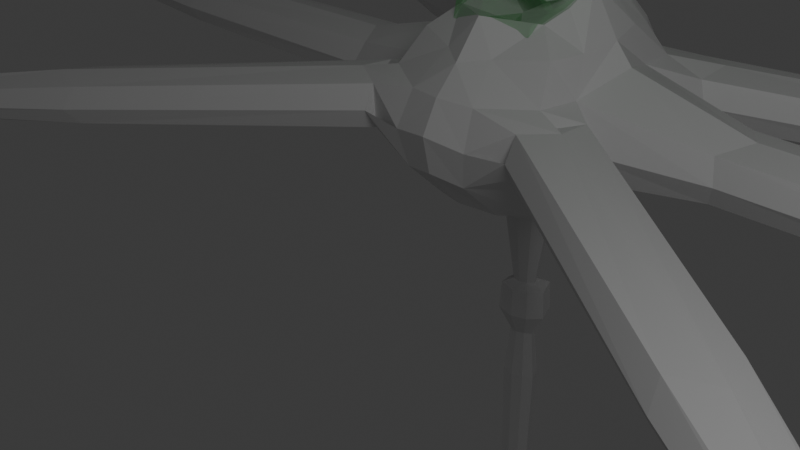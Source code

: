 # Source: f6bd4062a900445bbe42ab47d068fc0a.blend  (saved by Blender 4.2.66; exported with 4.5.12 LTS)
import bpy
from mathutils import Matrix  # noqa: F401  (used for matrix-valued properties, if any)

bpy.ops.wm.read_factory_settings(use_empty=True)
scene = bpy.context.scene
scene.name = 'Scene'

# ---- collections
col_collection = bpy.data.collections.new('Collection'); scene.collection.children.link(col_collection)

# ---- materials (node trees are filled in below, after node groups)
mat_material = bpy.data.materials.new('Material')
mat_material.alpha_threshold = 0.0
mat_material.use_transparent_shadow = False
mat_material.roughness = 0.5
mat_material.line_color = (0.0, 0.0, 0.0, 1.0)
mat_material_001 = bpy.data.materials.new('Material.001')

# ---- material node trees
mat_material.use_nodes = True; mat_material.node_tree.nodes.clear()
_N = mat_material.node_tree.nodes; _L = mat_material.node_tree.links
n0 = _N.new('ShaderNodeOutputMaterial'); n0.name = 'Material Output'; n0.location = (300, 300)
n1 = _N.new('ShaderNodeBsdfPrincipled'); n1.name = 'Principled BSDF'; n1.location = (10, 300)
n1.inputs[3].default_value = 1.45
_L.new(n1.outputs[0], n0.inputs[0])
n0.is_active_output = True
mat_material_001.use_nodes = True; mat_material_001.node_tree.nodes.clear()
_N = mat_material_001.node_tree.nodes; _L = mat_material_001.node_tree.links
n0 = _N.new('ShaderNodeBsdfPrincipled'); n0.name = 'Principled BSDF'; n0.location = (10, 300)
n0.inputs[0].default_value = (0.09976, 0.8003, 0.1623, 1.0)
n0.inputs[1].default_value = 0.5393
n0.inputs[2].default_value = 0.0
n0.inputs[4].default_value = 0.2921
n1 = _N.new('ShaderNodeOutputMaterial'); n1.name = 'Material Output'; n1.location = (300, 300)
_L.new(n0.outputs[0], n1.inputs[0])
n1.is_active_output = True

# ---- world
world_world = bpy.data.worlds.new('World'); scene.world = world_world
world_world.use_nodes = True; world_world.node_tree.nodes.clear()
_N = world_world.node_tree.nodes; _L = world_world.node_tree.links
n0 = _N.new('ShaderNodeOutputWorld'); n0.name = 'World Output'; n0.location = (300, 300)
n1 = _N.new('ShaderNodeBackground'); n1.name = 'Background'; n1.location = (10, 300)
n1.inputs[0].default_value = (0.05088, 0.05088, 0.05088, 1.0)
_L.new(n1.outputs[0], n0.inputs[0])
n0.is_active_output = True
world_world.color = (0.05088, 0.05088, 0.05088)
world_world.use_sun_shadow = False
world_world.sun_shadow_jitter_overblur = 0.0

# ---- cameras
cam_camera = bpy.data.cameras.new('Camera')
cam_camera.clip_end = 100.0
cam_camera.ortho_scale = 7.314

# ---- lights
light_light = bpy.data.lights.new('Light', 'POINT')
light_light.transmission_factor = 0.0
light_light.use_soft_falloff = False
light_light.energy = 1000.0
light_light.shadow_soft_size = 2.841
light_light.shadow_maximum_resolution = 0.006
light_light.use_absolute_resolution = True

# ---- meshes
me_cube = bpy.data.meshes.new('Cube')
me_cube.from_pydata([(0.9479, 1.032, 0.9457), (1.007, 1.0, -1.023), (1.021, -0.9836, 0.9178), (1.0, -1.0, -1.081), (0.0, 1.363, -1.055), (0.0, -1.501, 0.7715), (0.0, -1.389, -1.116), (0.0, 1.568, 1.174), (1.181, 0.06588, 0.9854), (1.14, 0.01527, -0.9064), (0.0, 0.08905, -0.06024), (0.0, 0.07665, 1.002), (0.0, -1.014, -0.2061), (0.0, -0.4843, 1.078), (0.0, 0.8369, 1.159), (0.0, 0.941, -0.5395), (1.248, -1.517, -0.09978), (0.0, 2.073, -0.07511), (0.0, -2.042, -0.02996), (11.19, 0.06291, 0.01226), (1.107, 1.331, -0.5), (1.197, -1.355, -0.566), (1.104, -0.4655, 0.9156), (0.4775, -1.194, -1.19), (0.621, 1.054, 1.289), (1.085, 0.5111, -0.9363), (0.5005, 1.174, -1.064), (0.3582, -1.262, 0.8451), (0.0, 1.868, -0.5), (0.0, -1.199, -1.169), (0.0, -1.925, -0.548), (0.0, -1.123, 1.279), (1.06, 0.5802, 1.065), (1.065, -0.4887, -0.9266), (0.0, 0.641, -0.2597), (0.0, 0.4406, 1.058), (0.8146, 0.02344, 1.637), (1.462, 0.01104, -0.6961), (0.7984, 0.0781, -0.02476), (0.0, -0.7307, -0.2385), (0.0, -0.2992, 1.16), (0.4812, -0.9714, -0.1925), (0.6819, -0.7202, 1.227), (0.0, 1.152, 1.112), (0.0, 1.161, -0.2411), (0.6762, 0.8831, -0.1154), (0.6886, 0.7383, 1.437), (1.095, 1.32, 0.5169), (1.188, -1.324, 0.4457), (0.0, 1.868, 0.5769), (0.0, -1.824, 0.4108), (1.437, 0.05054, 0.7079), (1.324, 0.8541, -0.04036), (0.5746, -1.932, -0.1126), (0.8472, 1.893, -0.1545), (1.383, -0.9072, -0.1188), (1.242, -0.7464, -0.5703), (0.7126, 1.759, -0.6169), (0.473, -1.817, -0.6222), (0.7873, 0.5416, -0.1246), (1.215, 0.6653, -0.5019), (1.193, 0.7022, 0.542), (0.7614, 0.3741, 1.531), (0.7559, -0.3462, 1.377), (0.5041, -1.724, 0.3879), (0.6811, 1.742, 0.4555), (1.235, -0.7225, 0.4222), (0.7298, -0.4269, -0.05627), (0.0, 1.572, 0.9671), (0.7415, 1.295, 0.9676), (3.174, 0.09024, 0.2398), (12.91, 0.1135, 0.2236), (2.991, 0.4841, -0.1333), (3.072, 0.07198, -0.5656), (3.028, -0.4924, -0.1855), (2.928, -0.3756, -0.4525), (2.909, 0.4593, -0.412), (2.894, 0.4811, 0.2053), (2.923, -0.3615, 0.1344), (11.04, 0.3405, -0.2084), (11.08, 0.0541, -0.4617), (11.08, -0.2341, -0.2321), (10.99, -0.1491, -0.3537), (10.98, 0.2309, -0.3353), (10.97, 0.2408, -0.05431), (10.99, -0.1427, -0.08656), (18.48, 0.04291, -0.05094), (12.7, 0.4845, -0.09336), (12.75, 0.1, -0.3868), (12.74, -0.3131, -0.1275), (12.64, -0.1481, -0.2549), (12.62, 0.3158, -0.2324), (12.58, 0.369, 0.128), (12.62, -0.1818, 0.08165), (14.14, 0.06684, 0.03406), (13.99, 0.3399, -0.1992), (14.02, 0.05694, -0.4152), (14.02, -0.2472, -0.2244), (13.95, -0.1257, -0.3182), (13.93, 0.2158, -0.3016), (13.9, 0.2549, -0.03633), (13.93, -0.1505, -0.07042), (20.77, 0.01643, -0.8568), (18.35, 0.2644, -0.2401), (18.38, 0.03489, -0.4153), (18.38, -0.2117, -0.2605), (18.32, -0.1132, -0.3366), (18.31, 0.1637, -0.3232), (18.29, 0.1954, -0.108), (18.31, -0.1334, -0.1357), (7.419, 0.06665, -0.591), (7.181, 0.4142, -0.4185), (7.157, 0.4338, 0.135), (7.6, 0.08333, 0.1973), (7.212, -0.3344, -0.4548), (7.371, -0.4587, -0.2154), (7.204, -0.3217, 0.07146), (7.311, 0.4971, -0.1686), (16.61, 0.142, 1.777), (18.86, 0.6105, -0.3775), (18.93, 0.08017, -0.7822), (18.92, -0.4897, -0.4246), (18.78, -0.262, -0.6003), (18.76, 0.3778, -0.5693), (16.75, 0.4527, 1.117), (16.79, -0.3096, 1.087), (16.67, 0.09664, 1.122), (8.339, -5.873, -0.5369), (1.667, -1.51, 0.3466), (9.818, -6.766, -0.4679), (1.698, -1.07, -0.01794), (1.507, -1.448, -0.4471), (1.195, -1.909, -0.05361), (1.154, -1.749, -0.3138), (1.594, -1.038, -0.2885), (1.642, -1.029, 0.3275), (1.204, -1.751, 0.2712), (8.349, -5.554, -0.7502), (8.202, -5.806, -0.9997), (8.062, -6.053, -0.765), (8.03, -5.934, -0.8811), (8.225, -5.607, -0.8691), (8.242, -5.6, -0.5883), (8.052, -5.934, -0.6148), (14.42, -9.838, -1.197), (9.818, -6.332, -0.7739), (9.627, -6.673, -1.063), (9.42, -7.025, -0.7957), (9.417, -6.83, -0.9179), (9.655, -6.43, -0.9032), (9.679, -6.374, -0.5418), (9.405, -6.854, -0.5798), (10.81, -7.47, -0.7571), (10.81, -7.15, -0.9823), (10.67, -7.401, -1.195), (10.52, -7.66, -0.9983), (10.51, -7.516, -1.088), (10.69, -7.222, -1.077), (10.71, -7.181, -0.8115), (10.51, -7.534, -0.8395), (16.26, -11.08, -2.187), (14.42, -9.579, -1.379), (14.3, -9.783, -1.552), (14.18, -9.993, -1.393), (14.18, -9.876, -1.465), (14.32, -9.638, -1.457), (14.33, -9.604, -1.241), (14.17, -9.891, -1.264), (5.138, -3.808, -0.8288), (5.141, -3.392, -0.6443), (5.176, -3.378, -0.09119), (5.361, -3.914, -0.0585), (4.758, -4.036, -0.6681), (4.843, -4.234, -0.4401), (4.8, -4.036, -0.1433), (5.315, -3.4, -0.4075), (13.05, -8.792, 0.7761), (15.02, -9.558, -1.565), (14.75, -10.03, -1.963), (14.47, -10.51, -1.595), (14.46, -10.24, -1.763), (14.79, -9.694, -1.743), (13.29, -8.592, 0.1005), (12.91, -9.252, 0.08188), (13.02, -8.843, 0.1194), (8.645, 5.663, -0.5286), (1.608, 1.918, 0.3549), (10.14, 6.528, -0.4596), (1.237, 2.158, -0.009629), (1.476, 1.809, -0.4388), (1.73, 1.313, -0.0453), (1.569, 1.354, -0.3055), (1.159, 2.081, -0.2802), (1.174, 2.128, 0.3358), (1.595, 1.397, 0.2795), (8.371, 5.825, -0.7419), (8.521, 5.575, -0.9914), (8.669, 5.333, -0.7567), (8.55, 5.363, -0.8728), (8.357, 5.691, -0.8607), (8.359, 5.709, -0.58), (8.56, 5.381, -0.6065), (15.05, 9.078, -1.189), (9.76, 6.737, -0.7656), (9.967, 6.406, -1.054), (10.18, 6.055, -0.7874), (10.0, 6.146, -0.9096), (9.768, 6.547, -0.8949), (9.73, 6.595, -0.5335), (10.02, 6.124, -0.5715), (11.24, 7.059, -0.7488), (10.95, 7.213, -0.974), (11.11, 6.969, -1.187), (11.26, 6.71, -0.99), (11.13, 6.778, -1.08), (10.96, 7.073, -1.069), (10.93, 7.108, -0.8032), (11.14, 6.761, -0.8311), (17.02, 10.09, -2.179), (14.82, 9.203, -1.371), (14.95, 9.005, -1.544), (15.07, 8.795, -1.384), (14.97, 8.85, -1.457), (14.83, 9.089, -1.448), (14.8, 9.118, -1.233), (14.98, 8.837, -1.255), (5.294, 3.853, -0.8205), (4.931, 4.056, -0.636), (4.935, 4.093, -0.08288), (5.494, 3.997, -0.05019), (5.31, 3.41, -0.6598), (5.524, 3.389, -0.4318), (5.331, 3.447, -0.135), (5.021, 4.205, -0.3992), (13.47, 8.386, 0.7844), (15.09, 9.738, -1.556), (15.38, 9.281, -1.955), (15.66, 8.796, -1.586), (15.43, 8.923, -1.755), (15.1, 9.475, -1.735), (13.41, 8.691, 0.1088), (13.81, 8.037, 0.09019), (13.51, 8.336, 0.1277)], [], [(67, 33, 3, 41), (66, 22, 2), (65, 69, 0, 47), (64, 27, 5, 50), (63, 40, 13, 42), (62, 35, 11, 36), (61, 32, 8), (4, 26, 44), (52, 61, 77, 72), (12, 41, 29), (2, 42, 27), (59, 25, 9, 38), (14, 46, 43), (58, 53, 18, 30), (56, 55, 16, 21), (33, 56, 21, 3), (9, 37, 56, 33), (37, 60, 76, 73), (26, 57, 20, 1), (4, 28, 57, 26), (28, 17, 54, 57), (23, 58, 30, 6), (3, 21, 58, 23), (21, 16, 53, 58), (43, 24, 7), (43, 46, 24), (46, 0, 24), (34, 59, 38, 10), (15, 45, 59, 34), (45, 1, 25, 59), (27, 31, 5), (27, 42, 31), (42, 13, 31), (29, 23, 6), (29, 41, 23), (41, 3, 23), (25, 60, 37, 9), (1, 20, 60, 25), (44, 45, 15), (44, 26, 45), (26, 1, 45), (55, 56, 75, 74), (47, 0, 32, 61), (32, 62, 36), (0, 46, 62, 32), (46, 14, 35, 62), (22, 63, 42), (8, 36, 22), (36, 11, 40, 63), (53, 64, 50, 18), (16, 48, 64, 53), (48, 2, 27, 64), (17, 49, 65, 54), (49, 68, 69, 65), (55, 66, 48, 16), (51, 66, 78, 70), (51, 8, 66), (39, 67, 41, 12), (10, 38, 67, 39), (38, 9, 33, 67), (2, 48, 66), (66, 8, 22), (8, 51, 61), (36, 8, 32), (22, 36, 63), (0, 69, 24), (69, 68, 7), (42, 2, 22), (7, 24, 69), (116, 115, 81, 85), (114, 110, 80, 82), (110, 111, 83, 80), (112, 113, 19, 84), (56, 37, 73, 75), (66, 55, 74, 78), (61, 51, 70, 77), (60, 52, 72, 76), (82, 80, 88, 90), (80, 83, 91, 88), (84, 19, 71, 92), (19, 85, 93, 71), (117, 112, 84, 79), (111, 117, 79, 83), (115, 114, 82, 81), (113, 116, 85, 19), (71, 93, 101, 94), (89, 90, 98, 97), (91, 87, 95, 99), (87, 92, 100, 95), (85, 81, 89, 93), (79, 84, 92, 87), (83, 79, 87, 91), (81, 82, 90, 89), (99, 95, 103, 107), (95, 100, 108, 103), (101, 97, 105, 109), (98, 96, 104, 106), (92, 71, 94, 100), (88, 91, 99, 96), (90, 88, 96, 98), (93, 89, 97, 101), (109, 105, 121, 125), (106, 104, 120, 122), (104, 107, 123, 120), (108, 86, 126, 124), (97, 98, 106, 105), (94, 101, 109, 86), (100, 94, 86, 108), (96, 99, 107, 104), (70, 78, 116, 113), (74, 75, 114, 115), (76, 72, 117, 111), (72, 77, 112, 117), (77, 70, 113, 112), (73, 76, 111, 110), (75, 73, 110, 114), (78, 74, 115, 116), (118, 125, 102), (121, 122, 102), (123, 119, 102), (119, 124, 102), (103, 108, 124, 119), (107, 103, 119, 123), (105, 106, 122, 121), (86, 109, 125, 126), (124, 118, 102), (120, 123, 102), (122, 120, 102), (125, 121, 102), (126, 125, 118), (124, 126, 118), (174, 173, 139, 143), (172, 168, 138, 140), (168, 169, 141, 138), (170, 171, 127, 142), (140, 138, 146, 148), (138, 141, 149, 146), (142, 127, 129, 150), (127, 143, 151, 129), (175, 170, 142, 137), (169, 175, 137, 141), (173, 172, 140, 139), (171, 174, 143, 127), (129, 151, 159, 152), (147, 148, 156, 155), (149, 145, 153, 157), (145, 150, 158, 153), (143, 139, 147, 151), (137, 142, 150, 145), (141, 137, 145, 149), (139, 140, 148, 147), (157, 153, 161, 165), (153, 158, 166, 161), (159, 155, 163, 167), (156, 154, 162, 164), (150, 129, 152, 158), (146, 149, 157, 154), (148, 146, 154, 156), (151, 147, 155, 159), (167, 163, 179, 183), (164, 162, 178, 180), (162, 165, 181, 178), (166, 144, 184, 182), (155, 156, 164, 163), (152, 159, 167, 144), (158, 152, 144, 166), (154, 157, 165, 162), (128, 136, 174, 171), (132, 133, 172, 173), (134, 130, 175, 169), (130, 135, 170, 175), (135, 128, 171, 170), (131, 134, 169, 168), (133, 131, 168, 172), (136, 132, 173, 174), (176, 183, 160), (179, 180, 160), (181, 177, 160), (177, 182, 160), (161, 166, 182, 177), (165, 161, 177, 181), (163, 164, 180, 179), (144, 167, 183, 184), (182, 176, 160), (178, 181, 160), (180, 178, 160), (183, 179, 160), (184, 183, 176), (182, 184, 176), (232, 231, 197, 201), (230, 226, 196, 198), (226, 227, 199, 196), (228, 229, 185, 200), (198, 196, 204, 206), (196, 199, 207, 204), (200, 185, 187, 208), (185, 201, 209, 187), (233, 228, 200, 195), (227, 233, 195, 199), (231, 230, 198, 197), (229, 232, 201, 185), (187, 209, 217, 210), (205, 206, 214, 213), (207, 203, 211, 215), (203, 208, 216, 211), (201, 197, 205, 209), (195, 200, 208, 203), (199, 195, 203, 207), (197, 198, 206, 205), (215, 211, 219, 223), (211, 216, 224, 219), (217, 213, 221, 225), (214, 212, 220, 222), (208, 187, 210, 216), (204, 207, 215, 212), (206, 204, 212, 214), (209, 205, 213, 217), (225, 221, 237, 241), (222, 220, 236, 238), (220, 223, 239, 236), (224, 202, 242, 240), (213, 214, 222, 221), (210, 217, 225, 202), (216, 210, 202, 224), (212, 215, 223, 220), (186, 194, 232, 229), (190, 191, 230, 231), (192, 188, 233, 227), (188, 193, 228, 233), (193, 186, 229, 228), (189, 192, 227, 226), (191, 189, 226, 230), (194, 190, 231, 232), (234, 241, 218), (237, 238, 218), (239, 235, 218), (235, 240, 218), (219, 224, 240, 235), (223, 219, 235, 239), (221, 222, 238, 237), (202, 225, 241, 242), (240, 234, 218), (236, 239, 218), (238, 236, 218), (241, 237, 218), (242, 241, 234), (240, 242, 234), (47, 61, 194, 186), (61, 52, 190, 194), (52, 60, 191, 190), (60, 20, 189, 191), (20, 57, 192, 189), (57, 54, 188, 192), (54, 65, 193, 188), (65, 47, 186, 193), (128, 48, 64, 136), (64, 48, 66, 135, 128, 136), (66, 135, 130, 55), (55, 130, 134, 56), (56, 134, 131, 21), (21, 131, 133, 58), (132, 53, 58, 133), (58, 53, 64, 136, 132, 133)])
_uv = me_cube.uv_layers.new(name='UVMap')
_uv.uv.foreach_set('vector', [0.337, 0.6824, 0.375, 0.6875, 0.375, 0.75, 0.3145, 0.7375, 0.5625, 0.6875, 0.625, 0.6875, 0.625, 0.75, 0.5625, 0.4375, 0.5906, 0.4375, 0.625, 0.5, 0.5625, 0.5, 0.5625, 0.8125, 0.5945, 0.8125, 0.6125, 0.875, 0.5625, 0.875, 0.6875, 0.6792, 0.75, 0.6708, 0.75, 0.7167, 0.6875, 0.7333, 0.6875, 0.5717, 0.75, 0.5809, 0.75, 0.625, 0.6875, 0.625, 0.5625, 0.5625, 0.625, 0.5625, 0.625, 0.625, 0.25, 0.5, 0.3125, 0.5, 0.2506, 0.5145, 0.5, 0.551, 0.5625, 0.5625, 0.5625, 0.5625, 0.5, 0.5625, 0.25, 0.7232, 0.3145, 0.7375, 0.25, 0.7333, 0.625, 0.75, 0.6875, 0.7333, 0.6735, 0.7741, 0.337, 0.5681, 0.375, 0.5625, 0.375, 0.625, 0.337, 0.625, 0.75, 0.5368, 0.6875, 0.5184, 0.75, 0.5184, 0.4375, 0.8125, 0.5, 0.8125, 0.5, 0.875, 0.4375, 0.875, 0.4375, 0.6875, 0.5, 0.6875, 0.5, 0.75, 0.4375, 0.75, 0.375, 0.6875, 0.4375, 0.6875, 0.4375, 0.75, 0.375, 0.75, 0.375, 0.625, 0.4375, 0.625, 0.4375, 0.6875, 0.375, 0.6875, 0.4375, 0.625, 0.4375, 0.5625, 0.4375, 0.5625, 0.4375, 0.625, 0.375, 0.4375, 0.4375, 0.4375, 0.4375, 0.5, 0.375, 0.5, 0.375, 0.375, 0.4375, 0.375, 0.4375, 0.4375, 0.375, 0.4375, 0.4375, 0.375, 0.5, 0.375, 0.5, 0.4375, 0.4375, 0.4375, 0.375, 0.8125, 0.4375, 0.8125, 0.4375, 0.875, 0.375, 0.875, 0.375, 0.75, 0.4375, 0.75, 0.4375, 0.8125, 0.375, 0.8125, 0.4375, 0.75, 0.5, 0.75, 0.5, 0.8125, 0.4375, 0.8125, 0.75, 0.5184, 0.6993, 0.503, 0.7547, 0.5033, 0.75, 0.5184, 0.6875, 0.5184, 0.6993, 0.503, 0.6875, 0.5184, 0.625, 0.5, 0.6993, 0.503, 0.2501, 0.5588, 0.337, 0.5681, 0.337, 0.625, 0.25, 0.6122, 0.2502, 0.5304, 0.3292, 0.5319, 0.337, 0.5681, 0.2501, 0.5588, 0.3292, 0.5319, 0.375, 0.5, 0.375, 0.5625, 0.337, 0.5681, 0.6735, 0.7741, 0.75, 0.7333, 0.7487, 0.7583, 0.6735, 0.7741, 0.6875, 0.7333, 0.75, 0.7333, 0.6875, 0.7333, 0.75, 0.7167, 0.75, 0.7333, 0.25, 0.7333, 0.3125, 0.75, 0.25, 0.75, 0.25, 0.7333, 0.3145, 0.7375, 0.3125, 0.75, 0.3145, 0.7375, 0.375, 0.75, 0.3125, 0.75, 0.375, 0.5625, 0.4375, 0.5625, 0.4375, 0.625, 0.375, 0.625, 0.375, 0.5, 0.4375, 0.5, 0.4375, 0.5625, 0.375, 0.5625, 0.2506, 0.5145, 0.3292, 0.5319, 0.2502, 0.5304, 0.2506, 0.5145, 0.3125, 0.5, 0.3292, 0.5319, 0.3125, 0.5, 0.375, 0.5, 0.3292, 0.5319, 0.5, 0.6875, 0.4375, 0.6875, 0.4375, 0.6875, 0.5, 0.6875, 0.5625, 0.5, 0.625, 0.5, 0.625, 0.5625, 0.5625, 0.5625, 0.625, 0.5625, 0.6875, 0.5717, 0.6875, 0.625, 0.625, 0.5, 0.6875, 0.5184, 0.6875, 0.5717, 0.625, 0.5625, 0.6875, 0.5184, 0.75, 0.5368, 0.75, 0.5809, 0.6875, 0.5717, 0.625, 0.6875, 0.6875, 0.6792, 0.6875, 0.7333, 0.625, 0.625, 0.6875, 0.625, 0.625, 0.6875, 0.6875, 0.625, 0.75, 0.625, 0.75, 0.6708, 0.6875, 0.6792, 0.5, 0.8125, 0.5625, 0.8125, 0.5625, 0.875, 0.5, 0.875, 0.5, 0.75, 0.5625, 0.75, 0.5625, 0.8125, 0.5, 0.8125, 0.5625, 0.75, 0.625, 0.75, 0.5945, 0.8125, 0.5625, 0.8125, 0.5, 0.375, 0.5625, 0.375, 0.5625, 0.4375, 0.5, 0.4375, 0.5625, 0.375, 0.5921, 0.375, 0.5906, 0.4375, 0.5625, 0.4375, 0.5, 0.6875, 0.5625, 0.6875, 0.5625, 0.75, 0.5, 0.75, 0.5859, 0.625, 0.5625, 0.6875, 0.5625, 0.6875, 0.5625, 0.625, 0.5859, 0.625, 0.625, 0.625, 0.5625, 0.6875, 0.25, 0.6964, 0.337, 0.6824, 0.3145, 0.7375, 0.25, 0.7232, 0.25, 0.6122, 0.337, 0.625, 0.337, 0.6824, 0.25, 0.6964, 0.337, 0.625, 0.375, 0.625, 0.375, 0.6875, 0.337, 0.6824, 0.625, 0.75, 0.5625, 0.75, 0.5625, 0.6875, 0.5625, 0.6875, 0.625, 0.625, 0.625, 0.6875, 0.625, 0.625, 0.5859, 0.625, 0.5625, 0.5625, 0.6875, 0.625, 0.625, 0.625, 0.625, 0.5625, 0.625, 0.6875, 0.6875, 0.625, 0.6875, 0.6792, 0.625, 0.5, 0.5906, 0.4375, 0.6133, 0.4375, 0.5906, 0.4375, 0.5921, 0.375, 0.6097, 0.375, 0.6875, 0.7333, 0.625, 0.75, 0.625, 0.6875, 0.6097, 0.375, 0.6133, 0.4375, 0.5906, 0.4375, 0.5625, 0.6875, 0.5, 0.6875, 0.5, 0.6875, 0.5625, 0.6875, 0.4375, 0.6875, 0.4375, 0.625, 0.4375, 0.625, 0.4375, 0.6875, 0.4375, 0.625, 0.4375, 0.5625, 0.4375, 0.5625, 0.4375, 0.625, 0.5625, 0.5625, 0.5625, 0.625, 0.5625, 0.625, 0.5625, 0.5625, 0.4375, 0.6875, 0.4375, 0.625, 0.4375, 0.625, 0.4375, 0.6875, 0.5625, 0.6875, 0.5, 0.6875, 0.5, 0.6875, 0.5625, 0.6875, 0.5625, 0.5625, 0.5859, 0.625, 0.5625, 0.625, 0.5625, 0.5625, 0.4375, 0.5625, 0.5, 0.551, 0.5, 0.5625, 0.4375, 0.5625, 0.4375, 0.6875, 0.4375, 0.625, 0.4375, 0.625, 0.4375, 0.6875, 0.4375, 0.625, 0.4375, 0.5625, 0.4375, 0.5625, 0.4375, 0.625, 0.5625, 0.5625, 0.5625, 0.625, 0.5625, 0.625, 0.5625, 0.5625, 0.5625, 0.625, 0.5625, 0.6875, 0.5625, 0.6875, 0.5625, 0.625, 0.5, 0.5625, 0.5625, 0.5625, 0.5625, 0.5625, 0.5, 0.5625, 0.4375, 0.5625, 0.5, 0.5625, 0.5, 0.5625, 0.4375, 0.5625, 0.5, 0.6875, 0.4375, 0.6875, 0.4375, 0.6875, 0.5, 0.6875, 0.5625, 0.625, 0.5625, 0.6875, 0.5625, 0.6875, 0.5625, 0.625, 0.5625, 0.625, 0.5625, 0.6875, 0.5625, 0.6875, 0.5625, 0.625, 0.5, 0.6875, 0.4375, 0.6875, 0.4375, 0.6875, 0.5, 0.6875, 0.4375, 0.5625, 0.5, 0.5625, 0.5, 0.5625, 0.4375, 0.5625, 0.5, 0.5625, 0.5625, 0.5625, 0.5625, 0.5625, 0.5, 0.5625, 0.5625, 0.6875, 0.5, 0.6875, 0.5, 0.6875, 0.5625, 0.6875, 0.5, 0.5625, 0.5625, 0.5625, 0.5625, 0.5625, 0.5, 0.5625, 0.4375, 0.5625, 0.5, 0.5625, 0.5, 0.5625, 0.4375, 0.5625, 0.5, 0.6875, 0.4375, 0.6875, 0.4375, 0.6875, 0.5, 0.6875, 0.4375, 0.5625, 0.5, 0.5625, 0.5, 0.5625, 0.4375, 0.5625, 0.5, 0.5625, 0.5625, 0.5625, 0.5625, 0.5625, 0.5, 0.5625, 0.5625, 0.6875, 0.5, 0.6875, 0.5, 0.6875, 0.5625, 0.6875, 0.4375, 0.6875, 0.4375, 0.625, 0.4375, 0.625, 0.4375, 0.6875, 0.5625, 0.5625, 0.5625, 0.625, 0.5625, 0.625, 0.5625, 0.5625, 0.4375, 0.625, 0.4375, 0.5625, 0.4375, 0.5625, 0.4375, 0.625, 0.4375, 0.6875, 0.4375, 0.625, 0.4375, 0.625, 0.4375, 0.6875, 0.5625, 0.6875, 0.5, 0.6875, 0.5, 0.6875, 0.5625, 0.6875, 0.5625, 0.6875, 0.5, 0.6875, 0.5, 0.6875, 0.5625, 0.6875, 0.4375, 0.6875, 0.4375, 0.625, 0.4375, 0.625, 0.4375, 0.6875, 0.4375, 0.625, 0.4375, 0.5625, 0.4375, 0.5625, 0.4375, 0.625, 0.5625, 0.5625, 0.5625, 0.625, 0.5625, 0.625, 0.5625, 0.5625, 0.5, 0.6875, 0.4375, 0.6875, 0.4375, 0.6875, 0.5, 0.6875, 0.5625, 0.625, 0.5625, 0.6875, 0.5625, 0.6875, 0.5625, 0.625, 0.5625, 0.5625, 0.5625, 0.625, 0.5625, 0.625, 0.5625, 0.5625, 0.4375, 0.625, 0.4375, 0.5625, 0.4375, 0.5625, 0.4375, 0.625, 0.5625, 0.625, 0.5625, 0.6875, 0.5625, 0.6875, 0.5625, 0.625, 0.5, 0.6875, 0.4375, 0.6875, 0.4375, 0.6875, 0.5, 0.6875, 0.4375, 0.5625, 0.5, 0.5625, 0.5, 0.5625, 0.4375, 0.5625, 0.5, 0.5625, 0.5625, 0.5625, 0.5625, 0.5625, 0.5, 0.5625, 0.5625, 0.5625, 0.5625, 0.625, 0.5625, 0.625, 0.5625, 0.5625, 0.4375, 0.625, 0.4375, 0.5625, 0.4375, 0.5625, 0.4375, 0.625, 0.4375, 0.6875, 0.4375, 0.625, 0.4375, 0.625, 0.4375, 0.6875, 0.5625, 0.6875, 0.5, 0.6875, 0.5, 0.6875, 0.5625, 0.6875, 0.5625, 0.625, 0.5625, 0.6875, 0.5625, 0.625, 0.5, 0.6875, 0.4375, 0.6875, 0.5, 0.6875, 0.4375, 0.5625, 0.5, 0.5625, 0.4375, 0.5625, 0.5, 0.5625, 0.5625, 0.5625, 0.5, 0.5625, 0.5, 0.5625, 0.5625, 0.5625, 0.5625, 0.5625, 0.5, 0.5625, 0.4375, 0.5625, 0.5, 0.5625, 0.5, 0.5625, 0.4375, 0.5625, 0.5, 0.6875, 0.4375, 0.6875, 0.4375, 0.6875, 0.5, 0.6875, 0.5625, 0.625, 0.5625, 0.6875, 0.5625, 0.6875, 0.5625, 0.625, 0.5625, 0.5625, 0.5625, 0.625, 0.5625, 0.5625, 0.4375, 0.625, 0.4375, 0.5625, 0.4375, 0.625, 0.4375, 0.6875, 0.4375, 0.625, 0.4375, 0.6875, 0.5625, 0.6875, 0.5, 0.6875, 0.5625, 0.6875, 0.5625, 0.625, 0.5625, 0.6875, 0.5625, 0.625, 0.5625, 0.5625, 0.5625, 0.625, 0.5625, 0.625, 0.5625, 0.6875, 0.5, 0.6875, 0.5, 0.6875, 0.5625, 0.6875, 0.4375, 0.6875, 0.4375, 0.625, 0.4375, 0.625, 0.4375, 0.6875, 0.4375, 0.625, 0.4375, 0.5625, 0.4375, 0.5625, 0.4375, 0.625, 0.5625, 0.5625, 0.5625, 0.625, 0.5625, 0.625, 0.5625, 0.5625, 0.4375, 0.6875, 0.4375, 0.625, 0.4375, 0.625, 0.4375, 0.6875, 0.4375, 0.625, 0.4375, 0.5625, 0.4375, 0.5625, 0.4375, 0.625, 0.5625, 0.5625, 0.5625, 0.625, 0.5625, 0.625, 0.5625, 0.5625, 0.5625, 0.625, 0.5625, 0.6875, 0.5625, 0.6875, 0.5625, 0.625, 0.5, 0.5625, 0.5625, 0.5625, 0.5625, 0.5625, 0.5, 0.5625, 0.4375, 0.5625, 0.5, 0.5625, 0.5, 0.5625, 0.4375, 0.5625, 0.5, 0.6875, 0.4375, 0.6875, 0.4375, 0.6875, 0.5, 0.6875, 0.5625, 0.625, 0.5625, 0.6875, 0.5625, 0.6875, 0.5625, 0.625, 0.5625, 0.625, 0.5625, 0.6875, 0.5625, 0.6875, 0.5625, 0.625, 0.5, 0.6875, 0.4375, 0.6875, 0.4375, 0.6875, 0.5, 0.6875, 0.4375, 0.5625, 0.5, 0.5625, 0.5, 0.5625, 0.4375, 0.5625, 0.5, 0.5625, 0.5625, 0.5625, 0.5625, 0.5625, 0.5, 0.5625, 0.5625, 0.6875, 0.5, 0.6875, 0.5, 0.6875, 0.5625, 0.6875, 0.5, 0.5625, 0.5625, 0.5625, 0.5625, 0.5625, 0.5, 0.5625, 0.4375, 0.5625, 0.5, 0.5625, 0.5, 0.5625, 0.4375, 0.5625, 0.5, 0.6875, 0.4375, 0.6875, 0.4375, 0.6875, 0.5, 0.6875, 0.4375, 0.5625, 0.5, 0.5625, 0.5, 0.5625, 0.4375, 0.5625, 0.5, 0.5625, 0.5625, 0.5625, 0.5625, 0.5625, 0.5, 0.5625, 0.5625, 0.6875, 0.5, 0.6875, 0.5, 0.6875, 0.5625, 0.6875, 0.4375, 0.6875, 0.4375, 0.625, 0.4375, 0.625, 0.4375, 0.6875, 0.5625, 0.5625, 0.5625, 0.625, 0.5625, 0.625, 0.5625, 0.5625, 0.4375, 0.625, 0.4375, 0.5625, 0.4375, 0.5625, 0.4375, 0.625, 0.4375, 0.6875, 0.4375, 0.625, 0.4375, 0.625, 0.4375, 0.6875, 0.5625, 0.6875, 0.5, 0.6875, 0.5, 0.6875, 0.5625, 0.6875, 0.5625, 0.6875, 0.5, 0.6875, 0.5, 0.6875, 0.5625, 0.6875, 0.4375, 0.6875, 0.4375, 0.625, 0.4375, 0.625, 0.4375, 0.6875, 0.4375, 0.625, 0.4375, 0.5625, 0.4375, 0.5625, 0.4375, 0.625, 0.5625, 0.5625, 0.5625, 0.625, 0.5625, 0.625, 0.5625, 0.5625, 0.5, 0.6875, 0.4375, 0.6875, 0.4375, 0.6875, 0.5, 0.6875, 0.5625, 0.625, 0.5625, 0.6875, 0.5625, 0.6875, 0.5625, 0.625, 0.5625, 0.5625, 0.5625, 0.625, 0.5625, 0.625, 0.5625, 0.5625, 0.4375, 0.625, 0.4375, 0.5625, 0.4375, 0.5625, 0.4375, 0.625, 0.5625, 0.625, 0.5625, 0.6875, 0.5625, 0.6875, 0.5625, 0.625, 0.5, 0.6875, 0.4375, 0.6875, 0.4375, 0.6875, 0.5, 0.6875, 0.4375, 0.5625, 0.5, 0.5625, 0.5, 0.5625, 0.4375, 0.5625, 0.5, 0.5625, 0.5625, 0.5625, 0.5625, 0.5625, 0.5, 0.5625, 0.5625, 0.5625, 0.5625, 0.625, 0.5625, 0.625, 0.5625, 0.5625, 0.4375, 0.625, 0.4375, 0.5625, 0.4375, 0.5625, 0.4375, 0.625, 0.4375, 0.6875, 0.4375, 0.625, 0.4375, 0.625, 0.4375, 0.6875, 0.5625, 0.6875, 0.5, 0.6875, 0.5, 0.6875, 0.5625, 0.6875, 0.5625, 0.625, 0.5625, 0.6875, 0.5625, 0.625, 0.5, 0.6875, 0.4375, 0.6875, 0.5, 0.6875, 0.4375, 0.5625, 0.5, 0.5625, 0.4375, 0.5625, 0.5, 0.5625, 0.5625, 0.5625, 0.5, 0.5625, 0.5, 0.5625, 0.5625, 0.5625, 0.5625, 0.5625, 0.5, 0.5625, 0.4375, 0.5625, 0.5, 0.5625, 0.5, 0.5625, 0.4375, 0.5625, 0.5, 0.6875, 0.4375, 0.6875, 0.4375, 0.6875, 0.5, 0.6875, 0.5625, 0.625, 0.5625, 0.6875, 0.5625, 0.6875, 0.5625, 0.625, 0.5625, 0.5625, 0.5625, 0.625, 0.5625, 0.5625, 0.4375, 0.625, 0.4375, 0.5625, 0.4375, 0.625, 0.4375, 0.6875, 0.4375, 0.625, 0.4375, 0.6875, 0.5625, 0.6875, 0.5, 0.6875, 0.5625, 0.6875, 0.5625, 0.625, 0.5625, 0.6875, 0.5625, 0.625, 0.5625, 0.5625, 0.5625, 0.625, 0.5625, 0.625, 0.5625, 0.6875, 0.5, 0.6875, 0.5, 0.6875, 0.5625, 0.6875, 0.4375, 0.6875, 0.4375, 0.625, 0.4375, 0.625, 0.4375, 0.6875, 0.4375, 0.625, 0.4375, 0.5625, 0.4375, 0.5625, 0.4375, 0.625, 0.5625, 0.5625, 0.5625, 0.625, 0.5625, 0.625, 0.5625, 0.5625, 0.4375, 0.6875, 0.4375, 0.625, 0.4375, 0.625, 0.4375, 0.6875, 0.4375, 0.625, 0.4375, 0.5625, 0.4375, 0.5625, 0.4375, 0.625, 0.5625, 0.5625, 0.5625, 0.625, 0.5625, 0.625, 0.5625, 0.5625, 0.5625, 0.625, 0.5625, 0.6875, 0.5625, 0.6875, 0.5625, 0.625, 0.5, 0.5625, 0.5625, 0.5625, 0.5625, 0.5625, 0.5, 0.5625, 0.4375, 0.5625, 0.5, 0.5625, 0.5, 0.5625, 0.4375, 0.5625, 0.5, 0.6875, 0.4375, 0.6875, 0.4375, 0.6875, 0.5, 0.6875, 0.5625, 0.625, 0.5625, 0.6875, 0.5625, 0.6875, 0.5625, 0.625, 0.5625, 0.625, 0.5625, 0.6875, 0.5625, 0.6875, 0.5625, 0.625, 0.5, 0.6875, 0.4375, 0.6875, 0.4375, 0.6875, 0.5, 0.6875, 0.4375, 0.5625, 0.5, 0.5625, 0.5, 0.5625, 0.4375, 0.5625, 0.5, 0.5625, 0.5625, 0.5625, 0.5625, 0.5625, 0.5, 0.5625, 0.5625, 0.6875, 0.5, 0.6875, 0.5, 0.6875, 0.5625, 0.6875, 0.5, 0.5625, 0.5625, 0.5625, 0.5625, 0.5625, 0.5, 0.5625, 0.4375, 0.5625, 0.5, 0.5625, 0.5, 0.5625, 0.4375, 0.5625, 0.5, 0.6875, 0.4375, 0.6875, 0.4375, 0.6875, 0.5, 0.6875, 0.4375, 0.5625, 0.5, 0.5625, 0.5, 0.5625, 0.4375, 0.5625, 0.5, 0.5625, 0.5625, 0.5625, 0.5625, 0.5625, 0.5, 0.5625, 0.5625, 0.6875, 0.5, 0.6875, 0.5, 0.6875, 0.5625, 0.6875, 0.4375, 0.6875, 0.4375, 0.625, 0.4375, 0.625, 0.4375, 0.6875, 0.5625, 0.5625, 0.5625, 0.625, 0.5625, 0.625, 0.5625, 0.5625, 0.4375, 0.625, 0.4375, 0.5625, 0.4375, 0.5625, 0.4375, 0.625, 0.4375, 0.6875, 0.4375, 0.625, 0.4375, 0.625, 0.4375, 0.6875, 0.5625, 0.6875, 0.5, 0.6875, 0.5, 0.6875, 0.5625, 0.6875, 0.5625, 0.6875, 0.5, 0.6875, 0.5, 0.6875, 0.5625, 0.6875, 0.4375, 0.6875, 0.4375, 0.625, 0.4375, 0.625, 0.4375, 0.6875, 0.4375, 0.625, 0.4375, 0.5625, 0.4375, 0.5625, 0.4375, 0.625, 0.5625, 0.5625, 0.5625, 0.625, 0.5625, 0.625, 0.5625, 0.5625, 0.5, 0.6875, 0.4375, 0.6875, 0.4375, 0.6875, 0.5, 0.6875, 0.5625, 0.625, 0.5625, 0.6875, 0.5625, 0.6875, 0.5625, 0.625, 0.5625, 0.5625, 0.5625, 0.625, 0.5625, 0.625, 0.5625, 0.5625, 0.4375, 0.625, 0.4375, 0.5625, 0.4375, 0.5625, 0.4375, 0.625, 0.5625, 0.625, 0.5625, 0.6875, 0.5625, 0.6875, 0.5625, 0.625, 0.5, 0.6875, 0.4375, 0.6875, 0.4375, 0.6875, 0.5, 0.6875, 0.4375, 0.5625, 0.5, 0.5625, 0.5, 0.5625, 0.4375, 0.5625, 0.5, 0.5625, 0.5625, 0.5625, 0.5625, 0.5625, 0.5, 0.5625, 0.5625, 0.5625, 0.5625, 0.625, 0.5625, 0.625, 0.5625, 0.5625, 0.4375, 0.625, 0.4375, 0.5625, 0.4375, 0.5625, 0.4375, 0.625, 0.4375, 0.6875, 0.4375, 0.625, 0.4375, 0.625, 0.4375, 0.6875, 0.5625, 0.6875, 0.5, 0.6875, 0.5, 0.6875, 0.5625, 0.6875, 0.5625, 0.625, 0.5625, 0.6875, 0.5625, 0.625, 0.5, 0.6875, 0.4375, 0.6875, 0.5, 0.6875, 0.4375, 0.5625, 0.5, 0.5625, 0.4375, 0.5625, 0.5, 0.5625, 0.5625, 0.5625, 0.5, 0.5625, 0.5, 0.5625, 0.5625, 0.5625, 0.5625, 0.5625, 0.5, 0.5625, 0.4375, 0.5625, 0.5, 0.5625, 0.5, 0.5625, 0.4375, 0.5625, 0.5, 0.6875, 0.4375, 0.6875, 0.4375, 0.6875, 0.5, 0.6875, 0.5625, 0.625, 0.5625, 0.6875, 0.5625, 0.6875, 0.5625, 0.625, 0.5625, 0.5625, 0.5625, 0.625, 0.5625, 0.5625, 0.4375, 0.625, 0.4375, 0.5625, 0.4375, 0.625, 0.4375, 0.6875, 0.4375, 0.625, 0.4375, 0.6875, 0.5625, 0.6875, 0.5, 0.6875, 0.5625, 0.6875, 0.5625, 0.625, 0.5625, 0.6875, 0.5625, 0.625, 0.5625, 0.5625, 0.5625, 0.625, 0.5625, 0.625, 0.5625, 0.5, 0.5625, 0.5625, 0.5625, 0.6875, 0.5625, 0.625, 0.5625, 0.5625, 0.5, 0.551, 0.5, 0.6875, 0.5625, 0.6875, 0.5, 0.551, 0.4375, 0.5625, 0.4375, 0.6875, 0.5, 0.6875, 0.4375, 0.5625, 0.4375, 0.5, 0.4375, 0.625, 0.4375, 0.6875, 0.4375, 0.5, 0.4375, 0.4375, 0.4375, 0.5625, 0.4375, 0.625, 0.4375, 0.4375, 0.5, 0.4375, 0.5, 0.5625, 0.4375, 0.5625, 0.5, 0.4375, 0.5625, 0.4375, 0.5625, 0.5625, 0.5, 0.5625, 0.5625, 0.4375, 0.5625, 0.5, 0.5625, 0.625, 0.5625, 0.5625, 0.0, 0.0, 0.0, 0.0, 0.0, 0.0, 0.0, 0.0, 0.5625, 0.8125, 0.5625, 0.75, 0.5625, 0.6875, 0.5625, 0.5625, 0.5625, 0.625, 0.5625, 0.6875, 0.0, 0.0, 0.0, 0.0, 0.0, 0.0, 0.0, 0.0, 0.0, 0.0, 0.0, 0.0, 0.0, 0.0, 0.0, 0.0, 0.0, 0.0, 0.0, 0.0, 0.0, 0.0, 0.0, 0.0, 0.0, 0.0, 0.0, 0.0, 0.0, 0.0, 0.0, 0.0, 0.0, 0.0, 0.0, 0.0, 0.0, 0.0, 0.0, 0.0, 0.4375, 0.8125, 0.5, 0.8125, 0.5625, 0.8125, 0.0, 0.0, 0.5, 0.6875, 0.4375, 0.6875])
me_cube.materials.append(mat_material)
me_cube.use_mirror_vertex_groups = False
me_cube.update()
me_cube_001 = bpy.data.meshes.new('Cube.001')
me_cube_001.from_pydata([(0.7306, -1.252, -2.004), (1.482, -1.743, 1.011), (0.7306, 1.282, -1.903), (1.523, 1.915, 1.056), (0.0, 1.42, -1.962), (0.0, 2.562, 1.228), (0.0, -1.482, -1.729), (0.0, -2.337, 1.087), (0.8133, -0.466, -2.023), (0.8133, 0.4964, -2.023), (1.899, 0.7439, 1.439), (1.836, -0.618, 1.372), (0.0, 0.9501, 2.032), (0.0, -0.9869, 1.843), (0.0, 0.6348, -2.071), (0.0, -0.466, -1.839), (0.8739, 1.263, -0.442), (0.8739, -1.227, -0.5585), (0.0, -1.695, -0.4657), (0.0, 1.632, -0.6344), (1.179, 0.4932, -0.4019), (1.179, -0.4251, -0.5501), (1.318, 1.726, 0.3919), (1.294, -1.689, 0.3057), (0.0, -2.297, 0.3489), (0.0, 2.476, 0.4053), (2.032, 0.601, 0.6301), (1.962, -0.5086, 0.6107), (0.7505, 1.092, -1.104), (0.7505, -1.055, -1.22), (0.0, -1.255, -1.279), (0.0, 1.306, -1.309), (0.9161, 0.428, -1.138), (0.9161, -0.3599, -1.286)], [], [(25, 5, 3, 22), (27, 11, 1, 23), (15, 8, 0, 6), (11, 13, 7, 1), (23, 1, 7, 24), (3, 5, 12, 10), (10, 12, 13, 11), (4, 2, 9, 14), (14, 9, 8, 15), (22, 3, 10, 26), (26, 10, 11, 27), (32, 20, 21, 33), (28, 16, 20, 32), (29, 17, 18, 30), (33, 21, 17, 29), (31, 19, 16, 28), (20, 26, 27, 21), (16, 22, 26, 20), (17, 23, 24, 18), (21, 27, 23, 17), (19, 25, 22, 16), (4, 31, 28, 2), (8, 33, 29, 0), (0, 29, 30, 6), (2, 28, 32, 9), (9, 32, 33, 8)])
_uv = me_cube_001.uv_layers.new(name='UVMap')
_uv.uv.foreach_set('vector', [0.01697, 0.6544, 0.0001894, 0.5335, 0.246, 0.5335, 0.2365, 0.6338, 0.3697, 0.107, 0.3721, 0.0001894, 0.5325, 0.05423, 0.5301, 0.1626, 0.9497, 0.1509, 0.8272, 0.1519, 0.8387, 0.03536, 0.9501, 0.0001894, 0.5447, 0.4749, 0.8268, 0.5219, 0.7993, 0.7264, 0.5838, 0.6427, 0.2515, 0.6419, 0.2464, 0.5335, 0.4816, 0.5615, 0.4617, 0.6679, 0.5642, 0.101, 0.7844, 0.0001894, 0.8268, 0.2339, 0.5329, 0.273, 0.5329, 0.273, 0.8268, 0.2339, 0.8268, 0.5219, 0.5447, 0.4749, 0.9501, 0.4306, 0.843, 0.4107, 0.8282, 0.2945, 0.9477, 0.3142, 0.9477, 0.3142, 0.8282, 0.2945, 0.8272, 0.1519, 0.9497, 0.1509, 0.03207, 0.1786, 0.0001894, 0.07777, 0.1743, 0.0001894, 0.2095, 0.1114, 0.2095, 0.1114, 0.1743, 0.0001894, 0.3721, 0.0001894, 0.3697, 0.107, 0.233, 0.4014, 0.2194, 0.2872, 0.3552, 0.3007, 0.3498, 0.4161, 0.1319, 0.4075, 0.1006, 0.3095, 0.2194, 0.2872, 0.233, 0.4014, 0.2507, 0.8901, 0.26, 0.788, 0.4068, 0.7955, 0.3615, 0.92, 0.3498, 0.4161, 0.3552, 0.3007, 0.4649, 0.305, 0.4462, 0.406, 0.09816, 0.9033, 0.07248, 0.8049, 0.2089, 0.762, 0.2099, 0.8608, 0.2194, 0.2872, 0.2095, 0.1114, 0.3697, 0.107, 0.3552, 0.3007, 0.1006, 0.3095, 0.03207, 0.1786, 0.2095, 0.1114, 0.2194, 0.2872, 0.26, 0.788, 0.2515, 0.6419, 0.4617, 0.6679, 0.4068, 0.7955, 0.3552, 0.3007, 0.3697, 0.107, 0.5301, 0.1626, 0.4649, 0.305, 0.07248, 0.8049, 0.01697, 0.6544, 0.2365, 0.6338, 0.2089, 0.762, 0.1029, 0.9998, 0.09816, 0.9033, 0.2099, 0.8608, 0.2106, 0.9795, 0.3731, 0.5249, 0.3498, 0.4161, 0.4462, 0.406, 0.4853, 0.5181, 0.2464, 0.9995, 0.2507, 0.8901, 0.3615, 0.92, 0.3643, 0.9804, 0.1149, 0.5252, 0.1319, 0.4075, 0.233, 0.4014, 0.2329, 0.5332, 0.2329, 0.5332, 0.233, 0.4014, 0.3498, 0.4161, 0.3731, 0.5249])
me_cube_001.materials.append(mat_material_001)
me_cube_001.update()
me_cube_002 = bpy.data.meshes.new('Cube.002')
me_cube_002.from_pydata([(0.0, 1.452, 0.009846), (0.0, -1.452, -0.05122), (1.073, -1.191, -0.1426), (1.217, 1.191, -0.04723), (0.9705, -1.0, -1.158), (0.905, -1.0, 1.081), (1.0, 1.0, -1.034), (0.8516, 1.089, 1.232), (0.0, 1.218, -0.7669), (0.0, 1.338, 1.14), (0.0, -1.218, -0.8891), (0.0, -1.218, 1.002), (0.6184, -0.552, 1.875), (0.6052, 0.714, 1.98), (0.0, 0.8623, 1.942), (0.0, -0.6614, 1.832), (1.431, 0.1882, -1.137), (1.561, 0.2176, 1.097), (1.735, 0.2243, -0.03282), (0.0, 0.2294, -0.8016), (0.9089, 0.1972, 1.951), (0.0, 0.216, 2.137), (1.036, 0.1982, -1.147)], [], [(0, 9, 7, 3), (18, 17, 5, 2), (8, 0, 3, 6), (19, 22, 4, 10), (16, 18, 2, 4), (7, 9, 14, 13), (2, 5, 11, 1), (4, 2, 1, 10), (20, 21, 15, 12), (17, 7, 13, 20), (11, 5, 12, 15), (5, 17, 20, 12), (13, 14, 21, 20), (6, 3, 18, 16), (8, 6, 22, 19), (3, 7, 17, 18), (22, 6, 16), (4, 22, 16)])
_uv = me_cube_002.uv_layers.new(name='UVMap')
_uv.uv.foreach_set('vector', [0.5, 0.375, 0.625, 0.375, 0.625, 0.5, 0.5, 0.5, 0.5, 0.6015, 0.625, 0.6015, 0.625, 0.75, 0.5, 0.75, 0.375, 0.375, 0.5, 0.375, 0.5, 0.5, 0.375, 0.5, 0.25, 0.6015, 0.3447, 0.6015, 0.375, 0.75, 0.25, 0.75, 0.375, 0.6015, 0.5, 0.6015, 0.5, 0.75, 0.375, 0.75, 0.625, 0.5, 0.625, 0.375, 0.625, 0.375, 0.625, 0.5, 0.5, 0.75, 0.625, 0.75, 0.625, 0.875, 0.5, 0.875, 0.375, 0.75, 0.5, 0.75, 0.5, 0.875, 0.375, 0.875, 0.625, 0.6015, 0.75, 0.6015, 0.75, 0.75, 0.625, 0.75, 0.625, 0.6015, 0.625, 0.5, 0.625, 0.5, 0.625, 0.6015, 0.625, 0.875, 0.625, 0.75, 0.625, 0.75, 0.625, 0.875, 0.625, 0.75, 0.625, 0.6015, 0.625, 0.6015, 0.625, 0.75, 0.625, 0.5, 0.75, 0.5, 0.75, 0.6015, 0.625, 0.6015, 0.375, 0.5, 0.5, 0.5, 0.5, 0.6015, 0.375, 0.6015, 0.25, 0.5, 0.375, 0.5, 0.3447, 0.6015, 0.25, 0.6015, 0.5, 0.5, 0.625, 0.5, 0.625, 0.6015, 0.5, 0.6015, 0.3447, 0.6015, 0.375, 0.5, 0.375, 0.6015, 0.375, 0.75, 0.3447, 0.6015, 0.375, 0.6015])
me_cube_002.update()
me_cube_003 = bpy.data.meshes.new('Cube.003')
me_cube_003.from_pydata([(-0.7798, -0.4889, -0.8634), (-0.7798, -0.4889, 0.6961), (-0.7798, 0.4889, -0.8634), (-0.7798, 0.4889, 0.6961), (0.7798, -0.4889, -0.8634), (0.7798, -0.4889, 0.6961), (0.7798, 0.4889, -0.8634), (0.7798, 0.4889, 0.6961), (-1.076, 3.282e-09, -1.16), (-1.076, 3.282e-09, 0.9923), (1.076, 3.282e-09, -1.16), (1.076, 3.282e-09, 0.9923), (3.735e-09, 0.5696, -0.9923), (3.735e-09, 0.5696, 0.825), (3.735e-09, -0.5696, -0.9923), (3.735e-09, -0.5696, 0.825), (3.735e-09, 3.282e-09, 1.17), (-1.202, 3.666e-09, -2.472), (3.735e-09, -0.5696, -0.9923), (-0.7729, 2.358e-09, -1.9), (-0.5601, -0.3512, -1.687), (2.945e-09, 0.4092, -1.78), (-0.5601, 0.3512, -1.687), (0.7729, 2.358e-09, -1.9), (0.5601, 0.3512, -1.687), (2.945e-09, -0.4092, -1.78), (0.5601, -0.3512, -1.687), (-1.417, 4.321e-09, -3.302), (-0.871, -0.546, -2.142), (8.714e-09, 0.6363, -2.285), (-0.871, 0.546, -2.142), (1.202, 3.666e-09, -2.472), (0.871, 0.546, -2.142), (8.714e-09, -0.6363, -2.285), (0.871, -0.546, -2.142), (-0.865, 2.638e-09, -3.821), (-1.027, -0.6436, -2.912), (1.002e-08, 0.75, -3.082), (-1.027, 0.6436, -2.912), (1.417, 4.321e-09, -3.302), (1.027, 0.6436, -2.912), (1.002e-08, -0.75, -3.082), (1.027, -0.6436, -2.912), (-0.4337, -1.296e-09, -6.495), (-0.6269, -0.393, -3.583), (6.663e-09, 0.4579, -3.687), (-0.6269, 0.393, -3.583), (0.865, 2.638e-09, -3.821), (0.6269, 0.393, -3.583), (6.663e-09, -0.4579, -3.687), (0.6269, -0.393, -3.583), (-0.8784, -1.211e-08, -7.76), (-0.3143, -0.197, -6.387), (3.422e-09, 0.2296, -6.434), (-0.3143, 0.197, -6.387), (0.4337, -1.296e-09, -6.495), (0.3143, 0.197, -6.387), (3.422e-09, -0.2296, -6.434), (0.3143, -0.197, -6.387), (-0.6413, 1.038e-09, -10.58), (-0.6268, -0.456, -7.622), (0.03536, 0.5313, -7.682), (-0.6268, 0.456, -7.622), (0.9491, -1.211e-08, -7.76), (0.6976, 0.456, -7.622), (0.03536, -0.5313, -7.682), (0.6976, -0.456, -7.622), (-0.5803, 3.309e-09, -13.2), (-0.4648, -0.2914, -10.34), (3.682e-09, 0.3395, -10.45), (-0.4648, 0.2914, -10.34), (0.6413, 1.038e-09, -10.58), (0.4648, 0.2914, -10.34), (3.682e-09, -0.3395, -10.45), (0.4648, -0.2914, -10.34), (-0.539, 3.074e-09, -16.86), (-0.4205, -0.2636, -13.04), (3.42e-09, 0.3072, -13.11), (-0.4205, 0.2636, -13.04), (0.5803, 3.309e-09, -13.2), (0.4205, 0.2636, -13.04), (3.42e-09, -0.3072, -13.11), (0.4205, -0.2636, -13.04), (-0.4305, -5.453e-10, -23.79), (-0.3906, -0.2449, -16.72), (3.839e-09, 0.2854, -16.78), (-0.3906, 0.2449, -16.72), (0.539, 3.074e-09, -16.86), (0.3906, 0.2449, -16.72), (3.839e-09, -0.2854, -16.78), (0.3906, -0.2449, -16.72), (-0.4305, -5.453e-10, -27.73), (-0.312, -0.1956, -23.67), (3.253e-09, 0.2279, -23.72), (-0.312, 0.1956, -23.67), (0.4305, -5.453e-10, -23.79), (0.312, 0.1956, -23.67), (3.253e-09, -0.2279, -23.72), (0.312, -0.1956, -23.67), (-0.1914, -2.424e-10, -35.06), (-0.312, -0.1956, -27.61), (-1.459e-08, 0.2279, -27.66), (-0.312, 0.1956, -27.61), (0.4305, -5.453e-10, -27.73), (0.312, 0.1956, -27.61), (-1.459e-08, -0.2279, -27.66), (0.312, -0.1956, -27.61), (-0.1387, -0.08695, -34.98), (-5.865e-10, 0.1013, -35.02), (-0.1387, 0.08695, -34.98), (0.1914, -2.424e-10, -35.06), (0.1387, 0.08695, -34.98), (-5.865e-10, -0.1013, -35.02), (0.1387, -0.08695, -34.98), (-0.07116, -1.699e-07, -42.09), (-0.05157, -0.03233, -42.06), (2.131e-08, 0.03768, -42.07), (-0.05157, 0.03233, -42.06), (0.07116, -1.699e-07, -42.09), (0.05157, 0.03233, -42.06), (2.131e-08, -0.03768, -42.07), (0.05157, -0.03233, -42.06), (2.131e-08, -1.699e-07, -42.1), (-0.3283, 0.2058, -8.537), (3.532e-09, 0.2398, -8.586), (0.3283, -0.2058, -8.537), (3.532e-09, -0.2398, -8.586), (-0.3283, -0.2058, -8.537), (-0.453, -3.589e-11, -8.65), (0.453, -3.589e-11, -8.65), (0.3283, 0.2058, -8.537), (-0.8207, -1.342e-08, -6.676), (-0.5851, 0.4272, -6.546), (0.03536, -0.4978, -6.603), (-0.5851, -0.4272, -6.546), (0.8914, -1.342e-08, -6.676), (0.6558, 0.4272, -6.546), (0.03536, 0.4978, -6.603), (0.6558, -0.4272, -6.546)], [(14, 18)], [(8, 9, 3, 2), (12, 13, 7, 6), (10, 11, 5, 4), (14, 15, 1, 0), (12, 6, 24, 21), (16, 9, 1, 15), (13, 3, 9, 16), (0, 8, 19, 20), (6, 7, 11, 10), (0, 1, 9, 8), (14, 0, 20, 25), (7, 13, 16, 11), (11, 16, 15, 5), (2, 12, 21, 22), (4, 5, 15, 14), (2, 3, 13, 12), (21, 24, 32, 29), (20, 19, 17, 28), (24, 23, 31, 32), (19, 22, 30, 17), (6, 10, 23, 24), (10, 4, 26, 23), (8, 2, 22, 19), (4, 14, 25, 26), (32, 31, 39, 40), (17, 30, 38, 27), (33, 28, 36, 41), (30, 29, 37, 38), (23, 26, 34, 31), (26, 25, 33, 34), (22, 21, 29, 30), (25, 20, 28, 33), (38, 37, 45, 46), (42, 41, 49, 50), (39, 42, 50, 47), (37, 40, 48, 45), (28, 17, 27, 36), (29, 32, 40, 37), (31, 34, 42, 39), (34, 33, 41, 42), (47, 50, 58, 55), (45, 48, 56, 53), (44, 35, 43, 52), (48, 47, 55, 56), (41, 36, 44, 49), (27, 38, 46, 35), (40, 39, 47, 48), (36, 27, 35, 44), (134, 131, 51, 60), (136, 135, 63, 64), (131, 132, 62, 51), (133, 134, 60, 65), (50, 49, 57, 58), (46, 45, 53, 54), (49, 44, 52, 57), (35, 46, 54, 43), (128, 123, 70, 59), (126, 127, 68, 73), (123, 124, 69, 70), (125, 126, 73, 74), (137, 136, 64, 61), (135, 138, 66, 63), (138, 133, 65, 66), (132, 137, 61, 62), (70, 69, 77, 78), (74, 73, 81, 82), (71, 74, 82, 79), (69, 72, 80, 77), (130, 129, 71, 72), (127, 128, 59, 68), (124, 130, 72, 69), (129, 125, 74, 71), (77, 80, 88, 85), (76, 67, 75, 84), (80, 79, 87, 88), (67, 78, 86, 75), (73, 68, 76, 81), (59, 70, 78, 67), (72, 71, 79, 80), (68, 59, 67, 76), (84, 75, 83, 92), (88, 87, 95, 96), (75, 86, 94, 83), (89, 84, 92, 97), (79, 82, 90, 87), (82, 81, 89, 90), (78, 77, 85, 86), (81, 76, 84, 89), (97, 92, 100, 105), (94, 93, 101, 102), (98, 97, 105, 106), (95, 98, 106, 103), (85, 88, 96, 93), (87, 90, 98, 95), (90, 89, 97, 98), (86, 85, 93, 94), (106, 105, 112, 113), (103, 106, 113, 110), (101, 104, 111, 108), (100, 91, 99, 107), (83, 94, 102, 91), (96, 95, 103, 104), (92, 83, 91, 100), (93, 96, 104, 101), (108, 111, 119, 116), (107, 99, 114, 115), (111, 110, 118, 119), (99, 109, 117, 114), (102, 101, 108, 109), (105, 100, 107, 112), (91, 102, 109, 99), (104, 103, 110, 111), (122, 118, 121, 120), (116, 119, 118, 122), (117, 116, 122, 114), (114, 122, 120, 115), (110, 113, 121, 118), (113, 112, 120, 121), (109, 108, 116, 117), (112, 107, 115, 120), (63, 66, 125, 129), (61, 64, 130, 124), (60, 51, 128, 127), (64, 63, 129, 130), (66, 65, 126, 125), (62, 61, 124, 123), (65, 60, 127, 126), (51, 62, 123, 128), (54, 53, 137, 132), (58, 57, 133, 138), (55, 58, 138, 135), (53, 56, 136, 137), (57, 52, 134, 133), (43, 54, 132, 131), (56, 55, 135, 136), (52, 43, 131, 134)])
_uv = me_cube_003.uv_layers.new(name='UVMap')
_uv.uv.foreach_set('vector', [0.375, 0.125, 0.625, 0.125, 0.625, 0.25, 0.375, 0.25, 0.375, 0.375, 0.625, 0.375, 0.625, 0.5, 0.375, 0.5, 0.375, 0.625, 0.625, 0.625, 0.625, 0.75, 0.375, 0.75, 0.375, 0.875, 0.625, 0.875, 0.625, 1.0, 0.375, 1.0, 0.375, 0.375, 0.375, 0.5, 0.375, 0.5, 0.375, 0.375, 0.75, 0.625, 0.875, 0.625, 0.875, 0.75, 0.75, 0.75, 0.75, 0.5, 0.875, 0.5, 0.875, 0.625, 0.75, 0.625, 0.375, 0.0, 0.375, 0.125, 0.375, 0.125, 0.375, 0.0, 0.375, 0.5, 0.625, 0.5, 0.625, 0.625, 0.375, 0.625, 0.375, 0.0, 0.625, 0.0, 0.625, 0.125, 0.375, 0.125, 0.375, 0.875, 0.375, 1.0, 0.375, 1.0, 0.375, 0.875, 0.625, 0.5, 0.75, 0.5, 0.75, 0.625, 0.625, 0.625, 0.625, 0.625, 0.75, 0.625, 0.75, 0.75, 0.625, 0.75, 0.375, 0.25, 0.375, 0.375, 0.375, 0.375, 0.375, 0.25, 0.375, 0.75, 0.625, 0.75, 0.625, 0.875, 0.375, 0.875, 0.375, 0.25, 0.625, 0.25, 0.625, 0.375, 0.375, 0.375, 0.375, 0.375, 0.375, 0.5, 0.375, 0.5, 0.375, 0.375, 0.375, 0.0, 0.375, 0.125, 0.375, 0.125, 0.375, 0.0, 0.375, 0.5, 0.375, 0.625, 0.375, 0.625, 0.375, 0.5, 0.375, 0.125, 0.375, 0.25, 0.375, 0.25, 0.375, 0.125, 0.375, 0.5, 0.375, 0.625, 0.375, 0.625, 0.375, 0.5, 0.375, 0.625, 0.375, 0.75, 0.375, 0.75, 0.375, 0.625, 0.375, 0.125, 0.375, 0.25, 0.375, 0.25, 0.375, 0.125, 0.375, 0.75, 0.375, 0.875, 0.375, 0.875, 0.375, 0.75, 0.375, 0.5, 0.375, 0.625, 0.375, 0.625, 0.375, 0.5, 0.375, 0.125, 0.375, 0.25, 0.375, 0.25, 0.375, 0.125, 0.375, 0.875, 0.375, 1.0, 0.375, 1.0, 0.375, 0.875, 0.375, 0.25, 0.375, 0.375, 0.375, 0.375, 0.375, 0.25, 0.375, 0.625, 0.375, 0.75, 0.375, 0.75, 0.375, 0.625, 0.375, 0.75, 0.375, 0.875, 0.375, 0.875, 0.375, 0.75, 0.375, 0.25, 0.375, 0.375, 0.375, 0.375, 0.375, 0.25, 0.375, 0.875, 0.375, 1.0, 0.375, 1.0, 0.375, 0.875, 0.375, 0.25, 0.375, 0.375, 0.375, 0.375, 0.375, 0.25, 0.375, 0.75, 0.375, 0.875, 0.375, 0.875, 0.375, 0.75, 0.375, 0.625, 0.375, 0.75, 0.375, 0.75, 0.375, 0.625, 0.375, 0.375, 0.375, 0.5, 0.375, 0.5, 0.375, 0.375, 0.375, 0.0, 0.375, 0.125, 0.375, 0.125, 0.375, 0.0, 0.375, 0.375, 0.375, 0.5, 0.375, 0.5, 0.375, 0.375, 0.375, 0.625, 0.375, 0.75, 0.375, 0.75, 0.375, 0.625, 0.375, 0.75, 0.375, 0.875, 0.375, 0.875, 0.375, 0.75, 0.375, 0.625, 0.375, 0.75, 0.375, 0.75, 0.375, 0.625, 0.375, 0.375, 0.375, 0.5, 0.375, 0.5, 0.375, 0.375, 0.375, 0.0, 0.375, 0.125, 0.375, 0.125, 0.375, 0.0, 0.375, 0.5, 0.375, 0.625, 0.375, 0.625, 0.375, 0.5, 0.375, 0.875, 0.375, 1.0, 0.375, 1.0, 0.375, 0.875, 0.375, 0.125, 0.375, 0.25, 0.375, 0.25, 0.375, 0.125, 0.375, 0.5, 0.375, 0.625, 0.375, 0.625, 0.375, 0.5, 0.375, 0.0, 0.375, 0.125, 0.375, 0.125, 0.375, 0.0, 0.375, 0.0, 0.375, 0.125, 0.375, 0.125, 0.375, 0.0, 0.375, 0.5, 0.375, 0.625, 0.375, 0.625, 0.375, 0.5, 0.375, 0.125, 0.375, 0.25, 0.375, 0.25, 0.375, 0.125, 0.375, 0.875, 0.375, 1.0, 0.375, 1.0, 0.375, 0.875, 0.375, 0.75, 0.375, 0.875, 0.375, 0.875, 0.375, 0.75, 0.375, 0.25, 0.375, 0.375, 0.375, 0.375, 0.375, 0.25, 0.375, 0.875, 0.375, 1.0, 0.375, 1.0, 0.375, 0.875, 0.375, 0.125, 0.375, 0.25, 0.375, 0.25, 0.375, 0.125, 0.375, 0.125, 0.375, 0.25, 0.375, 0.25, 0.375, 0.125, 0.375, 0.875, 0.375, 1.0, 0.375, 1.0, 0.375, 0.875, 0.375, 0.25, 0.375, 0.375, 0.375, 0.375, 0.375, 0.25, 0.375, 0.75, 0.375, 0.875, 0.375, 0.875, 0.375, 0.75, 0.375, 0.375, 0.375, 0.5, 0.375, 0.5, 0.375, 0.375, 0.375, 0.625, 0.375, 0.75, 0.375, 0.75, 0.375, 0.625, 0.375, 0.75, 0.375, 0.875, 0.375, 0.875, 0.375, 0.75, 0.375, 0.25, 0.375, 0.375, 0.375, 0.375, 0.375, 0.25, 0.375, 0.25, 0.375, 0.375, 0.375, 0.375, 0.375, 0.25, 0.375, 0.75, 0.375, 0.875, 0.375, 0.875, 0.375, 0.75, 0.375, 0.625, 0.375, 0.75, 0.375, 0.75, 0.375, 0.625, 0.375, 0.375, 0.375, 0.5, 0.375, 0.5, 0.375, 0.375, 0.375, 0.5, 0.375, 0.625, 0.375, 0.625, 0.375, 0.5, 0.375, 0.0, 0.375, 0.125, 0.375, 0.125, 0.375, 0.0, 0.375, 0.375, 0.375, 0.5, 0.375, 0.5, 0.375, 0.375, 0.375, 0.625, 0.375, 0.75, 0.375, 0.75, 0.375, 0.625, 0.375, 0.375, 0.375, 0.5, 0.375, 0.5, 0.375, 0.375, 0.375, 0.0, 0.375, 0.125, 0.375, 0.125, 0.375, 0.0, 0.375, 0.5, 0.375, 0.625, 0.375, 0.625, 0.375, 0.5, 0.375, 0.125, 0.375, 0.25, 0.375, 0.25, 0.375, 0.125, 0.375, 0.875, 0.375, 1.0, 0.375, 1.0, 0.375, 0.875, 0.375, 0.125, 0.375, 0.25, 0.375, 0.25, 0.375, 0.125, 0.375, 0.5, 0.375, 0.625, 0.375, 0.625, 0.375, 0.5, 0.375, 0.0, 0.375, 0.125, 0.375, 0.125, 0.375, 0.0, 0.375, 0.0, 0.375, 0.125, 0.375, 0.125, 0.375, 0.0, 0.375, 0.5, 0.375, 0.625, 0.375, 0.625, 0.375, 0.5, 0.375, 0.125, 0.375, 0.25, 0.375, 0.25, 0.375, 0.125, 0.375, 0.875, 0.375, 1.0, 0.375, 1.0, 0.375, 0.875, 0.375, 0.625, 0.375, 0.75, 0.375, 0.75, 0.375, 0.625, 0.375, 0.75, 0.375, 0.875, 0.375, 0.875, 0.375, 0.75, 0.375, 0.25, 0.375, 0.375, 0.375, 0.375, 0.375, 0.25, 0.375, 0.875, 0.375, 1.0, 0.375, 1.0, 0.375, 0.875, 0.375, 0.875, 0.375, 1.0, 0.375, 1.0, 0.375, 0.875, 0.375, 0.25, 0.375, 0.375, 0.375, 0.375, 0.375, 0.25, 0.375, 0.75, 0.375, 0.875, 0.375, 0.875, 0.375, 0.75, 0.375, 0.625, 0.375, 0.75, 0.375, 0.75, 0.375, 0.625, 0.375, 0.375, 0.375, 0.5, 0.375, 0.5, 0.375, 0.375, 0.375, 0.625, 0.375, 0.75, 0.375, 0.75, 0.375, 0.625, 0.375, 0.75, 0.375, 0.875, 0.375, 0.875, 0.375, 0.75, 0.375, 0.25, 0.375, 0.375, 0.375, 0.375, 0.375, 0.25, 0.375, 0.75, 0.375, 0.875, 0.375, 0.875, 0.375, 0.75, 0.375, 0.625, 0.375, 0.75, 0.375, 0.75, 0.375, 0.625, 0.375, 0.375, 0.375, 0.5, 0.375, 0.5, 0.375, 0.375, 0.375, 0.0, 0.375, 0.125, 0.375, 0.125, 0.375, 0.0, 0.375, 0.125, 0.375, 0.25, 0.375, 0.25, 0.375, 0.125, 0.375, 0.5, 0.375, 0.625, 0.375, 0.625, 0.375, 0.5, 0.375, 0.0, 0.375, 0.125, 0.375, 0.125, 0.375, 0.0, 0.375, 0.375, 0.375, 0.5, 0.375, 0.5, 0.375, 0.375, 0.375, 0.375, 0.375, 0.5, 0.375, 0.5, 0.375, 0.375, 0.375, 0.0, 0.375, 0.125, 0.375, 0.125, 0.375, 0.0, 0.375, 0.5, 0.375, 0.625, 0.375, 0.625, 0.375, 0.5, 0.375, 0.125, 0.375, 0.25, 0.375, 0.25, 0.375, 0.125, 0.375, 0.25, 0.375, 0.375, 0.375, 0.375, 0.375, 0.25, 0.375, 0.875, 0.375, 1.0, 0.375, 1.0, 0.375, 0.875, 0.375, 0.125, 0.375, 0.25, 0.375, 0.25, 0.375, 0.125, 0.375, 0.5, 0.375, 0.625, 0.375, 0.625, 0.375, 0.5, 0.25, 0.625, 0.375, 0.625, 0.375, 0.75, 0.25, 0.75, 0.25, 0.5, 0.375, 0.5, 0.375, 0.625, 0.25, 0.625, 0.125, 0.5, 0.25, 0.5, 0.25, 0.625, 0.125, 0.625, 0.125, 0.625, 0.25, 0.625, 0.25, 0.75, 0.125, 0.75, 0.375, 0.625, 0.375, 0.75, 0.375, 0.75, 0.375, 0.625, 0.375, 0.75, 0.375, 0.875, 0.375, 0.875, 0.375, 0.75, 0.375, 0.25, 0.375, 0.375, 0.375, 0.375, 0.375, 0.25, 0.375, 0.875, 0.375, 1.0, 0.375, 1.0, 0.375, 0.875, 0.375, 0.625, 0.375, 0.75, 0.375, 0.75, 0.375, 0.625, 0.375, 0.375, 0.375, 0.5, 0.375, 0.5, 0.375, 0.375, 0.375, 0.0, 0.375, 0.125, 0.375, 0.125, 0.375, 0.0, 0.375, 0.5, 0.375, 0.625, 0.375, 0.625, 0.375, 0.5, 0.375, 0.75, 0.375, 0.875, 0.375, 0.875, 0.375, 0.75, 0.375, 0.25, 0.375, 0.375, 0.375, 0.375, 0.375, 0.25, 0.375, 0.875, 0.375, 1.0, 0.375, 1.0, 0.375, 0.875, 0.375, 0.125, 0.375, 0.25, 0.375, 0.25, 0.375, 0.125, 0.375, 0.25, 0.375, 0.375, 0.375, 0.375, 0.375, 0.25, 0.375, 0.75, 0.375, 0.875, 0.375, 0.875, 0.375, 0.75, 0.375, 0.625, 0.375, 0.75, 0.375, 0.75, 0.375, 0.625, 0.375, 0.375, 0.375, 0.5, 0.375, 0.5, 0.375, 0.375, 0.375, 0.875, 0.375, 1.0, 0.375, 1.0, 0.375, 0.875, 0.375, 0.125, 0.375, 0.25, 0.375, 0.25, 0.375, 0.125, 0.375, 0.5, 0.375, 0.625, 0.375, 0.625, 0.375, 0.5, 0.375, 0.0, 0.375, 0.125, 0.375, 0.125, 0.375, 0.0])
me_cube_003.update()

# ---- objects
ob_body = bpy.data.objects.new('Body', me_cube)
ob_light = bpy.data.objects.new('Light', light_light)
ob_camera = bpy.data.objects.new('Camera', cam_camera)
ob_bubble = bpy.data.objects.new('Bubble', me_cube_001)
ob_lings = bpy.data.objects.new('lings', me_cube_002)
ob_tongue = bpy.data.objects.new('tongue', me_cube_003)

# ---- transforms, parenting, visibility, modifiers, constraints
ob_body.location = (0.0, 0.0, 0.0)
ob_body.lock_rotations_4d = False
ob_body.empty_display_type = 'ARROWS'
ob_body.lineart.crease_threshold = 0.0
_m = ob_body.modifiers.new('Mirror', 'MIRROR')
_m.use_clip = True
ob_light.location = (9.521, -7.304, 8.277)
ob_light.rotation_euler = (0.6503, 0.05522, 1.866)
ob_light.lock_rotations_4d = False
ob_light.empty_display_type = 'ARROWS'
ob_light.color = (0.0, 0.0, 0.0, 0.0)
ob_light.lineart.crease_threshold = 0.0
ob_camera.location = (8.829, -10.74, 4.958)
ob_camera.rotation_euler = (1.109, 0.0, 0.8149)
ob_camera.lock_rotations_4d = False
ob_camera.empty_display_type = 'ARROWS'
ob_camera.color = (0.0, 0.0, 0.0, 0.0)
ob_camera.display_type = 'WIRE'
ob_camera.lineart.crease_threshold = 0.0
ob_bubble.location = (-0.01022, 0.1173, 2.973)
ob_bubble.scale = (0.8368, 0.8368, 0.994)
_m = ob_bubble.modifiers.new('Mirror', 'MIRROR')
_m.use_clip = True
ob_lings.location = (0.006674, 0.03533, 2.182)
ob_lings.scale = (0.461, 0.461, 0.6672)
_m = ob_lings.modifiers.new('Mirror', 'MIRROR')
_m.use_clip = True
ob_tongue.location = (-0.002424, 0.03748, -0.3111)
ob_tongue.scale = (0.3824, 0.5679, 0.3824)

# ---- collection membership
col_collection.objects.link(ob_body)
col_collection.objects.link(ob_light)
col_collection.objects.link(ob_camera)
col_collection.objects.link(ob_bubble)
col_collection.objects.link(ob_lings)
col_collection.objects.link(ob_tongue)

# ---- scene / render settings (as saved in the file)
scene.camera = ob_camera
scene.frame_start = 1; scene.frame_end = 250; scene.frame_set(1)
scene.render.engine = 'BLENDER_EEVEE_NEXT'
bpy.context.view_layer.update()
